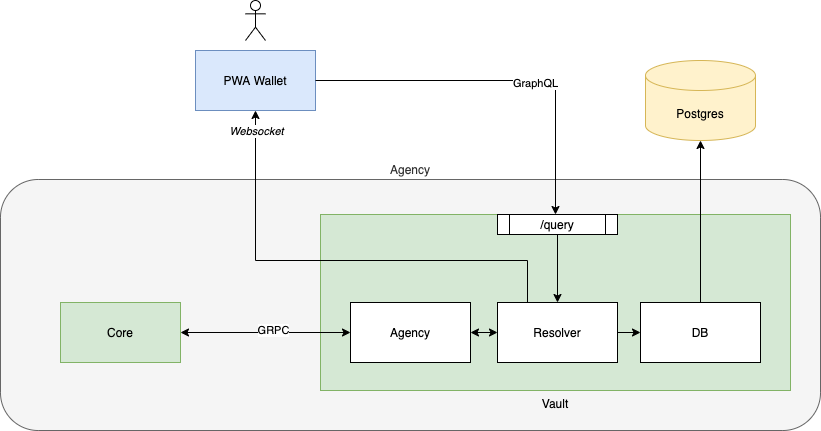

The diagram above was exported from draw.io. Its source (the exported page's mxGraphModel, read from the mxfile embedded in the PNG):
<mxGraphModel dx="1265" dy="2014" grid="1" gridSize="10" guides="1" tooltips="1" connect="1" arrows="1" fold="1" page="1" pageScale="1" pageWidth="827" pageHeight="1169" math="0" shadow="0">
  <root>
    <mxCell id="MlvaPKs6Op8EfchS1JR_-0" />
    <mxCell id="MlvaPKs6Op8EfchS1JR_-1" parent="MlvaPKs6Op8EfchS1JR_-0" />
    <mxCell id="MlvaPKs6Op8EfchS1JR_-2" value="Agency" style="rounded=1;whiteSpace=wrap;html=1;labelPosition=center;verticalLabelPosition=top;align=center;verticalAlign=bottom;fillColor=#f5f5f5;strokeColor=#666666;fontColor=#333333;" parent="MlvaPKs6Op8EfchS1JR_-1" vertex="1">
      <mxGeometry x="110" y="89" width="820" height="251" as="geometry" />
    </mxCell>
    <mxCell id="MlvaPKs6Op8EfchS1JR_-4" value="Core" style="rounded=0;whiteSpace=wrap;html=1;fillColor=#d5e8d4;strokeColor=#82b366;" parent="MlvaPKs6Op8EfchS1JR_-1" vertex="1">
      <mxGeometry x="170" y="212" width="120" height="60" as="geometry" />
    </mxCell>
    <mxCell id="MlvaPKs6Op8EfchS1JR_-5" value="Vault" style="rounded=0;whiteSpace=wrap;html=1;fillColor=#d5e8d4;strokeColor=#82b366;labelPosition=center;verticalLabelPosition=bottom;align=center;verticalAlign=top;" parent="MlvaPKs6Op8EfchS1JR_-1" vertex="1">
      <mxGeometry x="430" y="124" width="470" height="176" as="geometry" />
    </mxCell>
    <mxCell id="MlvaPKs6Op8EfchS1JR_-6" value="PWA Wallet" style="rounded=0;whiteSpace=wrap;html=1;fillColor=#dae8fc;strokeColor=#6c8ebf;" parent="MlvaPKs6Op8EfchS1JR_-1" vertex="1">
      <mxGeometry x="305" y="-40" width="120" height="60" as="geometry" />
    </mxCell>
    <mxCell id="MlvaPKs6Op8EfchS1JR_-7" value="" style="shape=umlActor;verticalLabelPosition=bottom;verticalAlign=top;html=1;outlineConnect=0;" parent="MlvaPKs6Op8EfchS1JR_-1" vertex="1">
      <mxGeometry x="355" y="-90" width="20" height="40" as="geometry" />
    </mxCell>
    <mxCell id="MlvaPKs6Op8EfchS1JR_-11" value="" style="endArrow=classic;startArrow=classic;html=1;exitX=1;exitY=0.5;exitDx=0;exitDy=0;entryX=0;entryY=0.5;entryDx=0;entryDy=0;" parent="MlvaPKs6Op8EfchS1JR_-1" source="MlvaPKs6Op8EfchS1JR_-4" target="Envo5SLuOHCdWQPxF8a9-6" edge="1">
      <mxGeometry width="50" height="50" relative="1" as="geometry">
        <mxPoint x="410" y="180" as="sourcePoint" />
        <mxPoint x="460" y="130" as="targetPoint" />
      </mxGeometry>
    </mxCell>
    <mxCell id="MlvaPKs6Op8EfchS1JR_-12" value="GRPC" style="edgeLabel;html=1;align=center;verticalAlign=middle;resizable=0;points=[];" parent="MlvaPKs6Op8EfchS1JR_-11" vertex="1" connectable="0">
      <mxGeometry x="0.0778" y="3" relative="1" as="geometry">
        <mxPoint as="offset" />
      </mxGeometry>
    </mxCell>
    <mxCell id="MlvaPKs6Op8EfchS1JR_-13" value="" style="endArrow=classic;startArrow=none;html=1;entryX=0.5;entryY=0;entryDx=0;entryDy=0;exitX=1;exitY=0.5;exitDx=0;exitDy=0;rounded=0;startFill=0;" parent="MlvaPKs6Op8EfchS1JR_-1" source="MlvaPKs6Op8EfchS1JR_-6" target="MlvaPKs6Op8EfchS1JR_-5" edge="1">
      <mxGeometry width="50" height="50" relative="1" as="geometry">
        <mxPoint x="530" y="250" as="sourcePoint" />
        <mxPoint x="580" y="200" as="targetPoint" />
        <Array as="points">
          <mxPoint x="665" y="-10" />
        </Array>
      </mxGeometry>
    </mxCell>
    <mxCell id="Envo5SLuOHCdWQPxF8a9-1" value="GraphQL" style="edgeLabel;html=1;align=center;verticalAlign=middle;resizable=0;points=[];" vertex="1" connectable="0" parent="MlvaPKs6Op8EfchS1JR_-13">
      <mxGeometry x="0.1703" y="-2" relative="1" as="geometry">
        <mxPoint as="offset" />
      </mxGeometry>
    </mxCell>
    <mxCell id="Envo5SLuOHCdWQPxF8a9-4" value="Resolver" style="rounded=0;whiteSpace=wrap;html=1;" vertex="1" parent="MlvaPKs6Op8EfchS1JR_-1">
      <mxGeometry x="607" y="212" width="120" height="60" as="geometry" />
    </mxCell>
    <mxCell id="Envo5SLuOHCdWQPxF8a9-5" value="DB" style="rounded=0;whiteSpace=wrap;html=1;" vertex="1" parent="MlvaPKs6Op8EfchS1JR_-1">
      <mxGeometry x="750" y="212" width="120" height="60" as="geometry" />
    </mxCell>
    <mxCell id="Envo5SLuOHCdWQPxF8a9-6" value="Agency" style="rounded=0;whiteSpace=wrap;html=1;" vertex="1" parent="MlvaPKs6Op8EfchS1JR_-1">
      <mxGeometry x="460" y="212" width="120" height="60" as="geometry" />
    </mxCell>
    <mxCell id="Envo5SLuOHCdWQPxF8a9-7" value="Postgres" style="shape=cylinder3;whiteSpace=wrap;html=1;boundedLbl=1;backgroundOutline=1;size=15;fillColor=#fff2cc;strokeColor=#d6b656;" vertex="1" parent="MlvaPKs6Op8EfchS1JR_-1">
      <mxGeometry x="755" y="-30" width="110" height="80" as="geometry" />
    </mxCell>
    <mxCell id="Envo5SLuOHCdWQPxF8a9-8" value="/query" style="shape=process;whiteSpace=wrap;html=1;backgroundOutline=1;" vertex="1" parent="MlvaPKs6Op8EfchS1JR_-1">
      <mxGeometry x="607" y="124" width="120" height="20" as="geometry" />
    </mxCell>
    <mxCell id="Envo5SLuOHCdWQPxF8a9-9" value="" style="endArrow=classic;html=1;entryX=0.5;entryY=0;entryDx=0;entryDy=0;exitX=0.5;exitY=1;exitDx=0;exitDy=0;" edge="1" parent="MlvaPKs6Op8EfchS1JR_-1" source="Envo5SLuOHCdWQPxF8a9-8" target="Envo5SLuOHCdWQPxF8a9-4">
      <mxGeometry width="50" height="50" relative="1" as="geometry">
        <mxPoint x="380" y="230" as="sourcePoint" />
        <mxPoint x="430" y="180" as="targetPoint" />
      </mxGeometry>
    </mxCell>
    <mxCell id="Envo5SLuOHCdWQPxF8a9-10" value="" style="endArrow=classic;startArrow=classic;html=1;entryX=0;entryY=0.5;entryDx=0;entryDy=0;exitX=1;exitY=0.5;exitDx=0;exitDy=0;" edge="1" parent="MlvaPKs6Op8EfchS1JR_-1" source="Envo5SLuOHCdWQPxF8a9-6" target="Envo5SLuOHCdWQPxF8a9-4">
      <mxGeometry width="50" height="50" relative="1" as="geometry">
        <mxPoint x="380" y="230" as="sourcePoint" />
        <mxPoint x="430" y="180" as="targetPoint" />
      </mxGeometry>
    </mxCell>
    <mxCell id="Envo5SLuOHCdWQPxF8a9-11" value="" style="endArrow=classic;html=1;entryX=0;entryY=0.5;entryDx=0;entryDy=0;exitX=1;exitY=0.5;exitDx=0;exitDy=0;" edge="1" parent="MlvaPKs6Op8EfchS1JR_-1" source="Envo5SLuOHCdWQPxF8a9-4" target="Envo5SLuOHCdWQPxF8a9-5">
      <mxGeometry width="50" height="50" relative="1" as="geometry">
        <mxPoint x="730" y="242" as="sourcePoint" />
        <mxPoint x="230" y="190" as="targetPoint" />
      </mxGeometry>
    </mxCell>
    <mxCell id="Envo5SLuOHCdWQPxF8a9-12" value="" style="endArrow=classic;html=1;entryX=0.5;entryY=1;entryDx=0;entryDy=0;entryPerimeter=0;exitX=0.5;exitY=0;exitDx=0;exitDy=0;" edge="1" parent="MlvaPKs6Op8EfchS1JR_-1" source="Envo5SLuOHCdWQPxF8a9-5" target="Envo5SLuOHCdWQPxF8a9-7">
      <mxGeometry width="50" height="50" relative="1" as="geometry">
        <mxPoint x="380" y="230" as="sourcePoint" />
        <mxPoint x="430" y="180" as="targetPoint" />
      </mxGeometry>
    </mxCell>
    <mxCell id="Envo5SLuOHCdWQPxF8a9-13" value="" style="endArrow=classic;html=1;entryX=0.5;entryY=1;entryDx=0;entryDy=0;exitX=0.25;exitY=0;exitDx=0;exitDy=0;rounded=0;" edge="1" parent="MlvaPKs6Op8EfchS1JR_-1" source="Envo5SLuOHCdWQPxF8a9-4" target="MlvaPKs6Op8EfchS1JR_-6">
      <mxGeometry width="50" height="50" relative="1" as="geometry">
        <mxPoint x="380" y="230" as="sourcePoint" />
        <mxPoint x="430" y="180" as="targetPoint" />
        <Array as="points">
          <mxPoint x="637" y="170" />
          <mxPoint x="365" y="170" />
        </Array>
      </mxGeometry>
    </mxCell>
    <mxCell id="Envo5SLuOHCdWQPxF8a9-14" value="Websocket" style="edgeLabel;html=1;align=center;verticalAlign=middle;resizable=0;points=[];fontStyle=2" vertex="1" connectable="0" parent="Envo5SLuOHCdWQPxF8a9-13">
      <mxGeometry x="-0.0862" relative="1" as="geometry">
        <mxPoint x="-102" y="-130" as="offset" />
      </mxGeometry>
    </mxCell>
  </root>
</mxGraphModel>